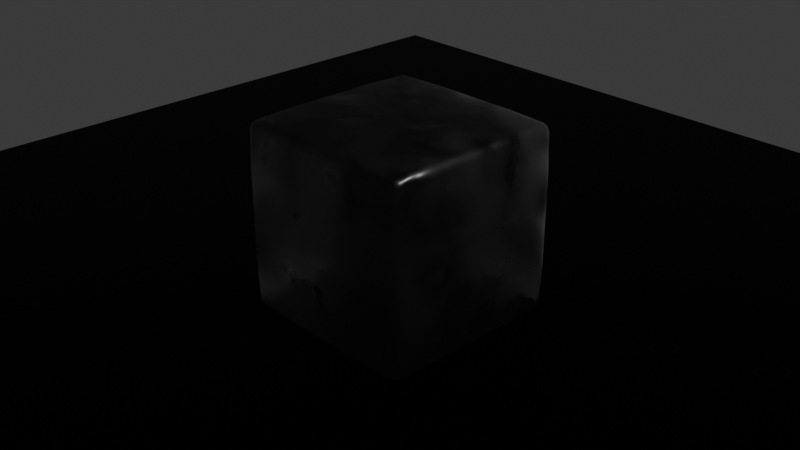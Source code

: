 # Source: IceCube.blend  (saved by Blender 4.1.23; exported with 4.5.12 LTS)
import bpy
from mathutils import Matrix  # noqa: F401  (used for matrix-valued properties, if any)

bpy.ops.wm.read_factory_settings(use_empty=True)
scene = bpy.context.scene
scene.name = 'Scene'

# ---- collections
col_collection = bpy.data.collections.new('Collection'); scene.collection.children.link(col_collection)

# ---- materials (node trees are filled in below, after node groups)
mat_ice = bpy.data.materials.new('Ice')
mat_ice.alpha_threshold = 0.0
mat_ice.use_transparent_shadow = False
mat_ice.use_raytrace_refraction = True
mat_ice.use_screen_refraction = True
mat_ice.use_sss_translucency = True
mat_ice.thickness_mode = 'SLAB'
mat_ice.use_thickness_from_shadow = True
mat_ice.roughness = 0.5
mat_ice.line_color = (0.0, 0.0, 0.0, 1.0)
mat_material = bpy.data.materials.new('Material')

# ---- material node trees
mat_ice.use_nodes = True; mat_ice.node_tree.nodes.clear()
_N = mat_ice.node_tree.nodes; _L = mat_ice.node_tree.links
n0 = _N.new('ShaderNodeOutputMaterial'); n0.name = 'Material Output'; n0.location = (300, 300)
n1 = _N.new('ShaderNodeBsdfPrincipled'); n1.name = 'Principled BSDF'; n1.location = (-15, 300)
n1.inputs[3].default_value = 1.309
n1.inputs[18].default_value = 1.0
n1.inputs[25].default_value = 0.0
n2 = _N.new('ShaderNodeBump'); n2.name = 'Bump'; n2.location = (-291, -77)
n2.inputs[0].default_value = 0.4
n2.inputs[1].default_value = 0.1
n2.inputs[2].default_value = 1.0
n3 = _N.new('ShaderNodeTexNoise'); n3.name = 'Noise Texture'; n3.location = (-655, 25)
n3.inputs[4].default_value = 0.35
n4 = _N.new('ShaderNodeValToRGB'); n4.name = 'Color Ramp'; n4.location = (-411, 275)
while len(n4.color_ramp.elements) > 1: n4.color_ramp.elements.remove(n4.color_ramp.elements[-1])
n4.color_ramp.elements[0].position = 0.2145; n4.color_ramp.elements[0].color = (0.1017, 0.1017, 0.1017, 1.0)
_e = n4.color_ramp.elements.new(0.85); _e.color = (0.9201, 0.9201, 0.9201, 1.0)
n5 = _N.new('ShaderNodeValue'); n5.name = 'Value'; n5.location = (300, 140)
n5.outputs[0].default_value = 0.0
_L.new(n1.outputs[0], n0.inputs[0])
_L.new(n3.outputs[0], n2.inputs[3])
_L.new(n2.outputs[0], n1.inputs[5])
_L.new(n3.outputs[0], n4.inputs[0])
_L.new(n4.outputs[0], n1.inputs[2])
_L.new(n5.outputs[0], n0.inputs[3])
n0.is_active_output = True
mat_material.use_nodes = True; mat_material.node_tree.nodes.clear()
_N = mat_material.node_tree.nodes; _L = mat_material.node_tree.links
n0 = _N.new('ShaderNodeBsdfPrincipled'); n0.name = 'Principled BSDF'; n0.location = (10, 300)
n0.inputs[0].default_value = (0.0, 0.0, 0.0, 1.0)
n0.inputs[1].default_value = 1.0
n1 = _N.new('ShaderNodeOutputMaterial'); n1.name = 'Material Output'; n1.location = (300, 300)
_L.new(n0.outputs[0], n1.inputs[0])
n1.is_active_output = True

# ---- world
world_world = bpy.data.worlds.new('World'); scene.world = world_world
world_world.use_nodes = True; world_world.node_tree.nodes.clear()
_N = world_world.node_tree.nodes; _L = world_world.node_tree.links
n0 = _N.new('ShaderNodeOutputWorld'); n0.name = 'World Output'; n0.location = (300, 300)
n1 = _N.new('ShaderNodeBackground'); n1.name = 'Background'; n1.location = (10, 300)
n1.inputs[0].default_value = (0.05088, 0.05088, 0.05088, 1.0)
_L.new(n1.outputs[0], n0.inputs[0])
n0.is_active_output = True
world_world.color = (0.05088, 0.05088, 0.05088)
world_world.use_sun_shadow = False
world_world.sun_shadow_jitter_overblur = 0.0

# ---- cameras
cam_camera = bpy.data.cameras.new('Camera')
cam_camera.clip_end = 100.0
cam_camera.ortho_scale = 7.314

# ---- lights
light_light = bpy.data.lights.new('Light', 'POINT')
light_light.transmission_factor = 0.0
light_light.energy = 1000.0
light_light.shadow_soft_size = 0.1
light_light.shadow_maximum_resolution = 0.006
light_light.use_absolute_resolution = True

# ---- meshes
me_cube = bpy.data.meshes.new('Cube')
me_cube.from_pydata([(1.0, 1.0, 1.0), (1.0, 1.0, -1.0), (1.0, -1.0, 1.0), (1.0, -1.0, -1.0), (-1.0, 1.0, 1.0), (-1.0, 1.0, -1.0), (-1.0, -1.0, 1.0), (-1.0, -1.0, -1.0)], [], [(0, 4, 6, 2), (3, 2, 6, 7), (7, 6, 4, 5), (5, 1, 3, 7), (1, 0, 2, 3), (5, 4, 0, 1)])
me_cube.polygons.foreach_set('use_smooth', [True] * 6)
_uv = me_cube.uv_layers.new(name='UVMap')
_uv.uv.foreach_set('vector', [0.625, 0.5, 0.875, 0.5, 0.875, 0.75, 0.625, 0.75, 0.375, 0.75, 0.625, 0.75, 0.625, 1.0, 0.375, 1.0, 0.375, 0.0, 0.625, 0.0, 0.625, 0.25, 0.375, 0.25, 0.125, 0.5, 0.375, 0.5, 0.375, 0.75, 0.125, 0.75, 0.375, 0.5, 0.625, 0.5, 0.625, 0.75, 0.375, 0.75, 0.375, 0.25, 0.625, 0.25, 0.625, 0.5, 0.375, 0.5])
me_cube.materials.append(mat_ice)
me_cube.use_mirror_vertex_groups = False
me_cube.update()
me_plane = bpy.data.meshes.new('Plane')
me_plane.from_pydata([(-1.0, -1.0, 0.0), (1.0, -1.0, 0.0), (-1.0, 1.0, 0.0), (1.0, 1.0, 0.0)], [], [(0, 1, 3, 2)])
_uv = me_plane.uv_layers.new(name='UVMap')
_uv.uv.foreach_set('vector', [0.0, 0.0, 1.0, 0.0, 1.0, 1.0, 0.0, 1.0])
me_plane.materials.append(mat_material)
me_plane.update()

# ---- objects
ob_cube = bpy.data.objects.new('Cube', me_cube)
ob_light = bpy.data.objects.new('Light', light_light)
ob_camera = bpy.data.objects.new('Camera', cam_camera)
ob_plane = bpy.data.objects.new('Plane', me_plane)

# ---- transforms, parenting, visibility, modifiers, constraints
ob_cube.location = (0.0, 0.0, 0.0)
ob_cube.lock_rotations_4d = False
ob_cube.empty_display_type = 'ARROWS'
ob_cube.lineart.crease_threshold = 0.0
_m = ob_cube.modifiers.new('Subdivision', 'SUBSURF')
_m.subdivision_type = 'SIMPLE'
_m.levels = 3
_m = ob_cube.modifiers.new('Displace', 'DISPLACE')
_m.strength = 0.2
_m = ob_cube.modifiers.new('Bevel', 'BEVEL')
_m.segments = 2
ob_light.location = (4.076, 1.005, 5.904)
ob_light.rotation_euler = (0.6503, 0.05522, 1.866)
ob_light.lock_rotations_4d = False
ob_light.empty_display_type = 'ARROWS'
ob_light.color = (0.0, 0.0, 0.0, 0.0)
ob_light.lineart.crease_threshold = 0.0
ob_camera.location = (7.359, -6.926, 4.958)
ob_camera.rotation_euler = (1.109, 0.0, 0.8149)
ob_camera.lock_rotations_4d = False
ob_camera.empty_display_type = 'ARROWS'
ob_camera.color = (0.0, 0.0, 0.0, 0.0)
ob_camera.display_type = 'WIRE'
ob_camera.lineart.crease_threshold = 0.0
ob_plane.location = (0.0, 0.0, -0.9602)
ob_plane.scale = (6.754, 6.754, 6.754)

# ---- collection membership
col_collection.objects.link(ob_cube)
col_collection.objects.link(ob_light)
col_collection.objects.link(ob_camera)
col_collection.objects.link(ob_plane)

# ---- scene / render settings (as saved in the file)
scene.camera = ob_camera
scene.frame_start = 1; scene.frame_end = 250; scene.frame_set(1)
scene.render.engine = 'CYCLES'
scene.cycles.shading_system = True
scene.cycles.sampling_pattern = 'TABULATED_SOBOL'
scene.eevee.taa_samples = 64
scene.eevee.use_gtao = True
scene.eevee.ray_tracing_options.trace_max_roughness = 0.0
scene.eevee.use_raytracing = True
bpy.context.view_layer.update()
